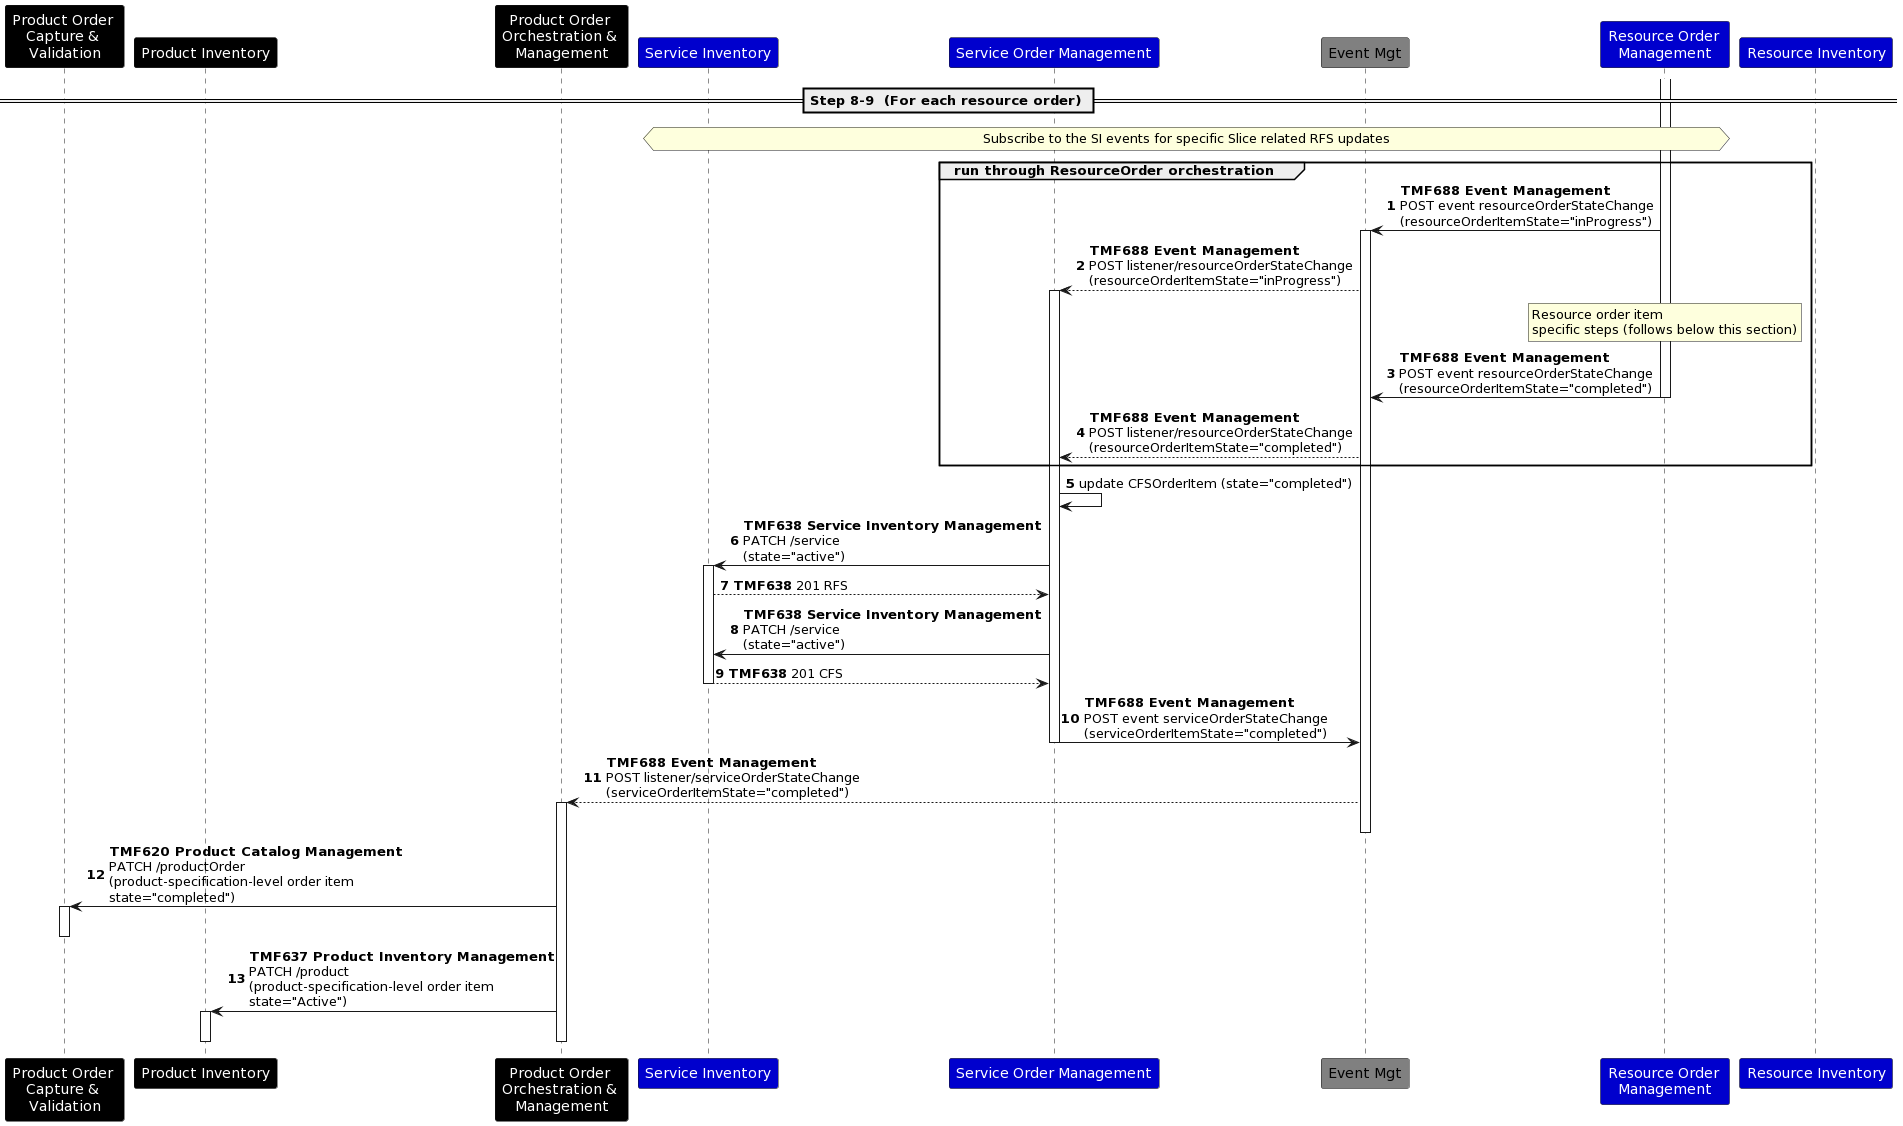

The diagram above was rendered by PlantUML. Its source (embedded in the PNG):
@startuml
autonumber
skinparam ParticipantFontColor automatic
participant "Product Order \nCapture & \nValidation" as POI #Black
participant "Product Inventory" as PI #Black
participant "Product Order \nOrchestration & \nManagement" as POM #Black
participant "Service Inventory" as SI #MediumBlue
participant "Service Order Management" as SOM #MediumBlue
participant "Event Mgt" as EB #Grey
participant "Resource Order \nManagement" as ROM #MediumBlue
participant "Resource Inventory" as RI #MediumBlue
== Step 8-9  (For each resource order) ==
activate ROM
Hnote over SI,ROM
Subscribe to the SI events for specific Slice related RFS updates
End note
group run through ResourceOrder orchestration
ROM -> EB: **TMF688 Event Management**\nPOST event resourceOrderStateChange\n(resourceOrderItemState="inProgress")
activate EB
EB --> SOM: **TMF688 Event Management**\nPOST listener/resourceOrderStateChange\n(resourceOrderItemState="inProgress")
activate SOM
rnote over ROM: Resource order item\nspecific steps (follows below this section)
ROM -> EB: **TMF688 Event Management**\nPOST event resourceOrderStateChange\n(resourceOrderItemState="completed")
deactivate ROM
EB --> SOM: **TMF688 Event Management**\nPOST listener/resourceOrderStateChange\n(resourceOrderItemState="completed")
end
SOM -> SOM: update CFSOrderItem (state="completed")
SOM -> SI: **TMF638 Service Inventory Management**\nPATCH /service\n(state="active")
activate SI
SI --> SOM: **TMF638** 201 RFS
SOM -> SI: **TMF638 Service Inventory Management**\nPATCH /service\n(state="active")
SI --> SOM: **TMF638** 201 CFS
deactivate SI
SOM -> EB: **TMF688 Event Management**\nPOST event serviceOrderStateChange\n(serviceOrderItemState="completed")
deactivate SOM
EB --> POM: **TMF688 Event Management**\nPOST listener/serviceOrderStateChange\n(serviceOrderItemState="completed")
activate POM
deactivate EB
POM -> POI: **TMF620 Product Catalog Management**\nPATCH /productOrder\n(product-specification-level order item\nstate="completed")
activate POI
deactivate POI
POM -> PI: **TMF637 Product Inventory Management**\nPATCH /product\n(product-specification-level order item\nstate="Active")
activate PI
deactivate PI
deactivate POM
@enduml